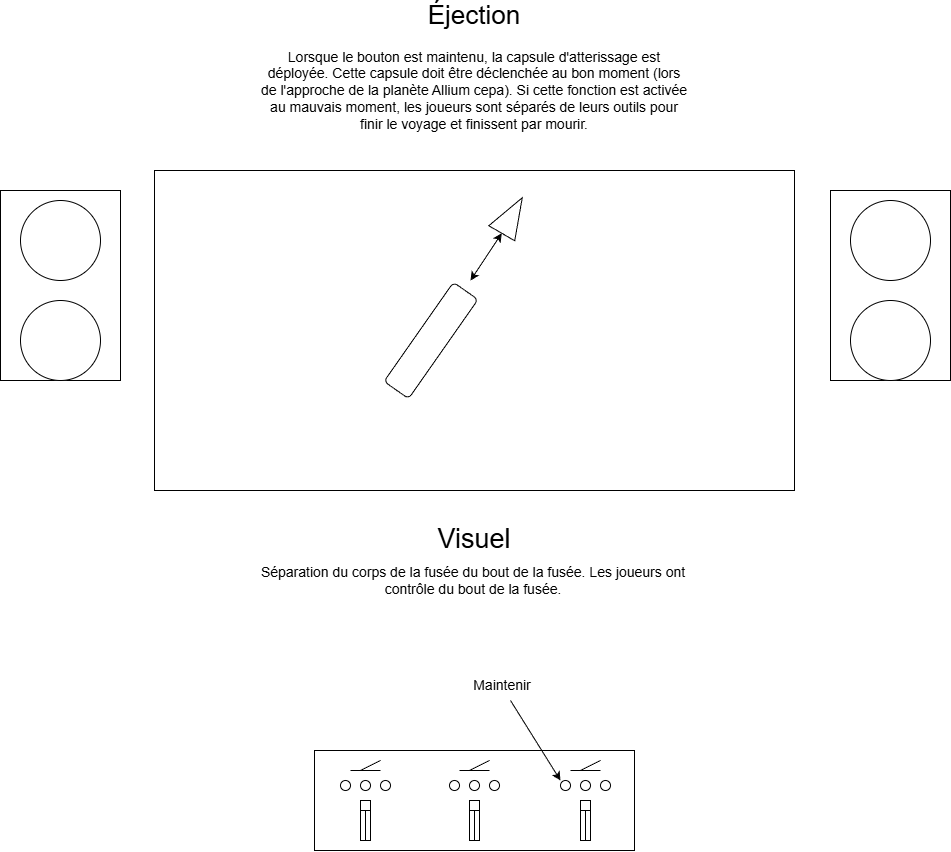

The diagram above was exported from draw.io. Its source (the exported page's mxGraphModel, read from the mxfile embedded in the PNG):
<mxGraphModel dx="1993" dy="1637" grid="1" gridSize="10" guides="1" tooltips="1" connect="1" arrows="1" fold="1" page="1" pageScale="1" pageWidth="827" pageHeight="1169" math="0" shadow="0">
  <root>
    <mxCell id="0" />
    <mxCell id="1" parent="0" />
    <mxCell id="7CN1n-LMVJ7XLH68aG_w-1" parent="1" style="rounded=0;whiteSpace=wrap;html=1;movable=1;resizable=1;rotatable=1;deletable=1;editable=1;locked=0;connectable=1;" value="" vertex="1">
      <mxGeometry height="320" width="640" x="94" y="200" as="geometry" />
    </mxCell>
    <mxCell id="7CN1n-LMVJ7XLH68aG_w-2" parent="1" style="rounded=0;whiteSpace=wrap;html=1;" value="" vertex="1">
      <mxGeometry height="190" width="120" x="-60" y="220" as="geometry" />
    </mxCell>
    <mxCell id="7CN1n-LMVJ7XLH68aG_w-3" parent="1" style="rounded=0;whiteSpace=wrap;html=1;" value="" vertex="1">
      <mxGeometry height="190" width="120" x="770" y="220" as="geometry" />
    </mxCell>
    <mxCell id="7CN1n-LMVJ7XLH68aG_w-4" parent="1" style="ellipse;whiteSpace=wrap;html=1;aspect=fixed;" value="" vertex="1">
      <mxGeometry height="80" width="80" x="-40" y="230" as="geometry" />
    </mxCell>
    <mxCell id="7CN1n-LMVJ7XLH68aG_w-5" parent="1" style="ellipse;whiteSpace=wrap;html=1;aspect=fixed;" value="" vertex="1">
      <mxGeometry height="80" width="80" x="-40" y="330" as="geometry" />
    </mxCell>
    <mxCell id="7CN1n-LMVJ7XLH68aG_w-6" parent="1" style="ellipse;whiteSpace=wrap;html=1;aspect=fixed;" value="" vertex="1">
      <mxGeometry height="80" width="80" x="790" y="330" as="geometry" />
    </mxCell>
    <mxCell id="7CN1n-LMVJ7XLH68aG_w-7" parent="1" style="ellipse;whiteSpace=wrap;html=1;aspect=fixed;" value="" vertex="1">
      <mxGeometry height="80" width="80" x="790" y="230" as="geometry" />
    </mxCell>
    <mxCell id="7CN1n-LMVJ7XLH68aG_w-8" parent="1" style="rounded=0;whiteSpace=wrap;html=1;movable=0;resizable=0;rotatable=0;deletable=0;editable=0;locked=1;connectable=0;" value="" vertex="1">
      <mxGeometry height="100" width="320" x="254" y="780" as="geometry" />
    </mxCell>
    <mxCell id="7CN1n-LMVJ7XLH68aG_w-9" edge="1" parent="1" style="endArrow=none;html=1;rounded=0;" value="">
      <mxGeometry height="50" relative="1" width="50" as="geometry">
        <mxPoint x="290" y="800" as="sourcePoint" />
        <mxPoint x="320" y="800" as="targetPoint" />
      </mxGeometry>
    </mxCell>
    <mxCell id="7CN1n-LMVJ7XLH68aG_w-10" edge="1" parent="1" style="endArrow=none;html=1;rounded=0;" value="">
      <mxGeometry height="50" relative="1" width="50" as="geometry">
        <mxPoint x="300" y="800" as="sourcePoint" />
        <mxPoint x="320" y="790" as="targetPoint" />
      </mxGeometry>
    </mxCell>
    <mxCell id="7CN1n-LMVJ7XLH68aG_w-11" edge="1" parent="1" style="endArrow=none;html=1;rounded=0;" value="">
      <mxGeometry height="50" relative="1" width="50" as="geometry">
        <mxPoint x="399" y="800" as="sourcePoint" />
        <mxPoint x="429" y="800" as="targetPoint" />
      </mxGeometry>
    </mxCell>
    <mxCell id="7CN1n-LMVJ7XLH68aG_w-12" edge="1" parent="1" style="endArrow=none;html=1;rounded=0;" value="">
      <mxGeometry height="50" relative="1" width="50" as="geometry">
        <mxPoint x="409" y="800" as="sourcePoint" />
        <mxPoint x="429" y="790" as="targetPoint" />
      </mxGeometry>
    </mxCell>
    <mxCell id="7CN1n-LMVJ7XLH68aG_w-13" edge="1" parent="1" style="endArrow=none;html=1;rounded=0;" value="">
      <mxGeometry height="50" relative="1" width="50" as="geometry">
        <mxPoint x="510" y="800" as="sourcePoint" />
        <mxPoint x="540" y="800" as="targetPoint" />
      </mxGeometry>
    </mxCell>
    <mxCell id="7CN1n-LMVJ7XLH68aG_w-14" edge="1" parent="1" style="endArrow=none;html=1;rounded=0;" value="">
      <mxGeometry height="50" relative="1" width="50" as="geometry">
        <mxPoint x="520" y="800" as="sourcePoint" />
        <mxPoint x="540" y="790" as="targetPoint" />
      </mxGeometry>
    </mxCell>
    <mxCell id="7CN1n-LMVJ7XLH68aG_w-15" parent="1" style="ellipse;whiteSpace=wrap;html=1;aspect=fixed;" value="" vertex="1">
      <mxGeometry height="10" width="10" x="280" y="810" as="geometry" />
    </mxCell>
    <mxCell id="7CN1n-LMVJ7XLH68aG_w-16" parent="1" style="ellipse;whiteSpace=wrap;html=1;aspect=fixed;" value="" vertex="1">
      <mxGeometry height="10" width="10" x="300" y="810" as="geometry" />
    </mxCell>
    <mxCell id="7CN1n-LMVJ7XLH68aG_w-17" parent="1" style="ellipse;whiteSpace=wrap;html=1;aspect=fixed;" value="" vertex="1">
      <mxGeometry height="10" width="10" x="320" y="810" as="geometry" />
    </mxCell>
    <mxCell id="7CN1n-LMVJ7XLH68aG_w-18" parent="1" style="ellipse;whiteSpace=wrap;html=1;aspect=fixed;" value="" vertex="1">
      <mxGeometry height="10" width="10" x="389" y="810" as="geometry" />
    </mxCell>
    <mxCell id="7CN1n-LMVJ7XLH68aG_w-19" parent="1" style="ellipse;whiteSpace=wrap;html=1;aspect=fixed;" value="" vertex="1">
      <mxGeometry height="10" width="10" x="409" y="810" as="geometry" />
    </mxCell>
    <mxCell id="7CN1n-LMVJ7XLH68aG_w-20" parent="1" style="ellipse;whiteSpace=wrap;html=1;aspect=fixed;" value="" vertex="1">
      <mxGeometry height="10" width="10" x="429" y="810" as="geometry" />
    </mxCell>
    <mxCell id="7CN1n-LMVJ7XLH68aG_w-21" parent="1" style="ellipse;whiteSpace=wrap;html=1;aspect=fixed;" value="" vertex="1">
      <mxGeometry height="10" width="10" x="500" y="810" as="geometry" />
    </mxCell>
    <mxCell id="7CN1n-LMVJ7XLH68aG_w-22" parent="1" style="ellipse;whiteSpace=wrap;html=1;aspect=fixed;" value="" vertex="1">
      <mxGeometry height="10" width="10" x="520" y="810" as="geometry" />
    </mxCell>
    <mxCell id="7CN1n-LMVJ7XLH68aG_w-23" parent="1" style="ellipse;whiteSpace=wrap;html=1;aspect=fixed;" value="" vertex="1">
      <mxGeometry height="10" width="10" x="540" y="810" as="geometry" />
    </mxCell>
    <mxCell id="7CN1n-LMVJ7XLH68aG_w-24" parent="1" style="rounded=0;whiteSpace=wrap;html=1;" value="" vertex="1">
      <mxGeometry height="40" width="10" x="300" y="830" as="geometry" />
    </mxCell>
    <mxCell id="7CN1n-LMVJ7XLH68aG_w-25" parent="1" style="rounded=0;whiteSpace=wrap;html=1;" value="" vertex="1">
      <mxGeometry height="10" width="10" x="300" y="830" as="geometry" />
    </mxCell>
    <mxCell id="7CN1n-LMVJ7XLH68aG_w-26" edge="1" parent="1" source="7CN1n-LMVJ7XLH68aG_w-24" style="endArrow=none;html=1;rounded=0;entryX=0.5;entryY=1;entryDx=0;entryDy=0;exitX=0.5;exitY=1;exitDx=0;exitDy=0;" target="7CN1n-LMVJ7XLH68aG_w-25" value="">
      <mxGeometry height="50" relative="1" width="50" as="geometry">
        <mxPoint x="300" y="880" as="sourcePoint" />
        <mxPoint x="350" y="830" as="targetPoint" />
      </mxGeometry>
    </mxCell>
    <mxCell id="7CN1n-LMVJ7XLH68aG_w-27" parent="1" style="rounded=0;whiteSpace=wrap;html=1;" value="" vertex="1">
      <mxGeometry height="40" width="10" x="409" y="830" as="geometry" />
    </mxCell>
    <mxCell id="7CN1n-LMVJ7XLH68aG_w-28" parent="1" style="rounded=0;whiteSpace=wrap;html=1;" value="" vertex="1">
      <mxGeometry height="10" width="10" x="409" y="830" as="geometry" />
    </mxCell>
    <mxCell id="7CN1n-LMVJ7XLH68aG_w-29" edge="1" parent="1" source="7CN1n-LMVJ7XLH68aG_w-27" style="endArrow=none;html=1;rounded=0;entryX=0.5;entryY=1;entryDx=0;entryDy=0;exitX=0.5;exitY=1;exitDx=0;exitDy=0;" target="7CN1n-LMVJ7XLH68aG_w-28" value="">
      <mxGeometry height="50" relative="1" width="50" as="geometry">
        <mxPoint x="409" y="880" as="sourcePoint" />
        <mxPoint x="459" y="830" as="targetPoint" />
      </mxGeometry>
    </mxCell>
    <mxCell id="7CN1n-LMVJ7XLH68aG_w-30" parent="1" style="rounded=0;whiteSpace=wrap;html=1;" value="" vertex="1">
      <mxGeometry height="40" width="10" x="520" y="830" as="geometry" />
    </mxCell>
    <mxCell id="7CN1n-LMVJ7XLH68aG_w-31" parent="1" style="rounded=0;whiteSpace=wrap;html=1;" value="" vertex="1">
      <mxGeometry height="10" width="10" x="520" y="830" as="geometry" />
    </mxCell>
    <mxCell id="7CN1n-LMVJ7XLH68aG_w-32" edge="1" parent="1" source="7CN1n-LMVJ7XLH68aG_w-30" style="endArrow=none;html=1;rounded=0;entryX=0.5;entryY=1;entryDx=0;entryDy=0;exitX=0.5;exitY=1;exitDx=0;exitDy=0;" target="7CN1n-LMVJ7XLH68aG_w-31" value="">
      <mxGeometry height="50" relative="1" width="50" as="geometry">
        <mxPoint x="520" y="880" as="sourcePoint" />
        <mxPoint x="570" y="830" as="targetPoint" />
      </mxGeometry>
    </mxCell>
    <mxCell id="7CN1n-LMVJ7XLH68aG_w-33" parent="1" style="text;html=1;whiteSpace=wrap;strokeColor=none;fillColor=none;align=center;verticalAlign=middle;rounded=0;" value="&lt;font style=&quot;font-size: 26px;&quot;&gt;Éjection&lt;/font&gt;" vertex="1">
      <mxGeometry height="30" width="60" x="384" y="30" as="geometry" />
    </mxCell>
    <mxCell id="7CN1n-LMVJ7XLH68aG_w-34" edge="1" parent="1" style="endArrow=classic;html=1;rounded=0;" value="">
      <mxGeometry height="50" relative="1" width="50" as="geometry">
        <mxPoint x="450" y="730" as="sourcePoint" />
        <mxPoint x="500" y="810" as="targetPoint" />
      </mxGeometry>
    </mxCell>
    <mxCell id="7CN1n-LMVJ7XLH68aG_w-36" parent="1" style="text;html=1;whiteSpace=wrap;strokeColor=none;fillColor=none;align=center;verticalAlign=middle;rounded=0;" value="&lt;font style=&quot;font-size: 14px;&quot;&gt;Maintenir&lt;/font&gt;" vertex="1">
      <mxGeometry height="30" width="60" x="412" y="700" as="geometry" />
    </mxCell>
    <mxCell id="7CN1n-LMVJ7XLH68aG_w-37" parent="1" style="text;html=1;whiteSpace=wrap;strokeColor=none;fillColor=none;align=center;verticalAlign=middle;rounded=0;" value="&lt;font style=&quot;font-size: 14px;&quot;&gt;Lorsque le bouton est maintenu, la capsule d'atterissage est déployée. Cette capsule doit être déclenchée au bon moment (lors de l'approche de la planète Allium cepa). Si cette fonction est activée au mauvais moment, les joueurs sont séparés de leurs outils pour finir le voyage et finissent par mourir.&lt;/font&gt;" vertex="1">
      <mxGeometry height="100" width="430" x="199" y="70" as="geometry" />
    </mxCell>
    <mxCell id="7CN1n-LMVJ7XLH68aG_w-43" parent="1" style="text;html=1;whiteSpace=wrap;strokeColor=none;fillColor=none;align=center;verticalAlign=middle;rounded=0;" value="&lt;font style=&quot;font-size: 27px;&quot;&gt;Visuel&lt;/font&gt;" vertex="1">
      <mxGeometry height="30" width="60" x="384" y="554" as="geometry" />
    </mxCell>
    <mxCell id="7CN1n-LMVJ7XLH68aG_w-44" parent="1" style="text;html=1;whiteSpace=wrap;strokeColor=none;fillColor=none;align=center;verticalAlign=middle;rounded=0;" value="&lt;font style=&quot;font-size: 14px;&quot;&gt;Séparation du corps de la fusée du bout de la fusée. Les joueurs ont contrôle du bout de la fusée.&lt;/font&gt;" vertex="1">
      <mxGeometry height="80" width="436" x="195" y="570" as="geometry" />
    </mxCell>
    <mxCell id="7CN1n-LMVJ7XLH68aG_w-45" parent="1" style="rounded=1;whiteSpace=wrap;html=1;rotation=-55;" value="" vertex="1">
      <mxGeometry height="30" width="121" x="310" y="355" as="geometry" />
    </mxCell>
    <mxCell id="7CN1n-LMVJ7XLH68aG_w-46" parent="1" style="triangle;whiteSpace=wrap;html=1;rotation=-60;" value="" vertex="1">
      <mxGeometry height="30" width="41" x="431" y="230" as="geometry" />
    </mxCell>
    <mxCell id="7CN1n-LMVJ7XLH68aG_w-47" edge="1" parent="1" style="endArrow=classic;startArrow=classic;html=1;rounded=0;entryX=0;entryY=0.5;entryDx=0;entryDy=0;" target="7CN1n-LMVJ7XLH68aG_w-46" value="">
      <mxGeometry height="50" relative="1" width="50" as="geometry">
        <Array as="points" />
        <mxPoint x="410" y="310" as="sourcePoint" />
        <mxPoint x="460" y="260" as="targetPoint" />
      </mxGeometry>
    </mxCell>
  </root>
</mxGraphModel>